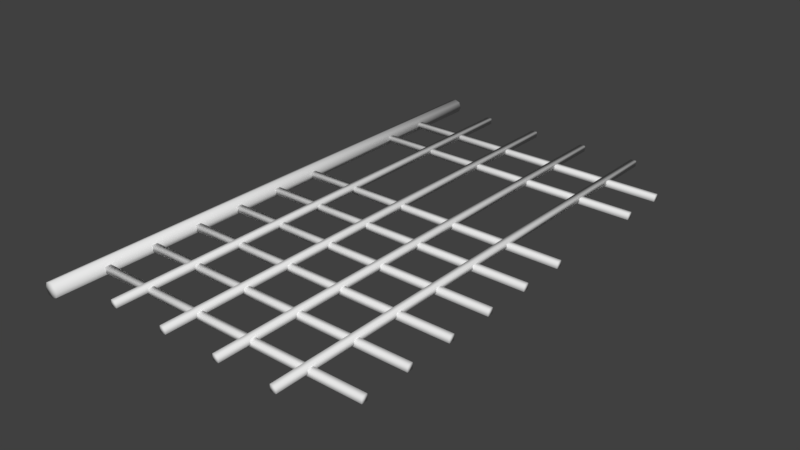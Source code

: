 # Source: CeilingGrid.blend  (saved by Blender 2.79.0; exported with 4.5.12 LTS)
import bpy
from mathutils import Matrix  # noqa: F401  (used for matrix-valued properties, if any)

bpy.ops.wm.read_factory_settings(use_empty=True)
scene = bpy.context.scene
scene.name = 'Scene'

# ---- collections
col_collection_1 = bpy.data.collections.new('Collection 1'); scene.collection.children.link(col_collection_1)

# ---- materials (node trees are filled in below, after node groups)
mat_ceilinggrid_mat = bpy.data.materials.new('CeilingGrid_Mat')
mat_ceilinggrid_mat.alpha_threshold = 0.0
mat_ceilinggrid_mat.use_transparent_shadow = False
mat_ceilinggrid_mat.roughness = 0.5

# ---- material node trees

# ---- world
world_world = bpy.data.worlds.new('World'); scene.world = world_world
world_world.color = (0.05088, 0.05088, 0.05088)
world_world.use_sun_shadow = False
world_world.sun_shadow_jitter_overblur = 0.0
world_world.cycles.sampling_method = 'MANUAL'

# ---- meshes
me_cube = bpy.data.meshes.new('Cube')
me_cube.from_pydata([(-0.6511, -23.96, -0.1323), (-0.6511, -23.96, 0.4677), (-0.6511, 27.04, -0.1323), (-0.6511, 27.04, 0.4677), (-0.05108, -23.96, -0.1323), (-0.05108, -23.96, 0.4677), (-0.05108, 27.04, -0.1323), (-0.05108, 27.04, 0.4677), (-6.651, -23.96, -0.1323), (-6.651, -23.96, 0.4677), (-6.651, 27.04, -0.1323), (-6.651, 27.04, 0.4677), (-6.051, -23.96, -0.1323), (-6.051, -23.96, 0.4677), (-6.051, 27.04, -0.1323), (-6.051, 27.04, 0.4677), (-12.9, -25.67, -0.6111), (-12.9, -25.67, 0.4802), (-12.9, 28.76, -0.6111), (-12.9, 28.76, 0.4802), (-11.81, -25.67, -0.6111), (-11.81, -25.67, 0.4802), (-11.81, 28.76, -0.6111), (-11.81, 28.76, 0.4802), (-12.85, 21.84, -0.3655), (-12.85, 21.84, 0.2345), (17.15, 21.84, -0.3655), (17.15, 21.84, 0.2345), (-12.85, 21.24, -0.3655), (-12.85, 21.24, 0.2345), (17.15, 21.24, -0.3655), (17.15, 21.24, 0.2345), (-12.85, 16.84, -0.3655), (-12.85, 16.84, 0.2345), (17.15, 16.84, -0.3655), (17.15, 16.84, 0.2345), (-12.85, 16.24, -0.3655), (-12.85, 16.24, 0.2345), (17.15, 16.24, -0.3655), (17.15, 16.24, 0.2345), (-12.85, 4.844, -0.3655), (-12.85, 4.844, 0.2345), (17.15, 4.844, -0.3655), (17.15, 4.844, 0.2345), (-12.85, 4.244, -0.3655), (-12.85, 4.244, 0.2345), (17.15, 4.244, -0.3655), (17.15, 4.244, 0.2345), (-12.85, -0.1561, -0.3655), (-12.85, -0.1561, 0.2345), (17.15, -0.1561, -0.3655), (17.15, -0.1561, 0.2345), (-12.85, -0.7561, -0.3655), (-12.85, -0.7561, 0.2345), (17.15, -0.7561, -0.3655), (17.15, -0.7561, 0.2345), (-12.85, -5.156, -0.3655), (-12.85, -5.156, 0.2345), (17.15, -5.156, -0.3655), (17.15, -5.156, 0.2345), (-12.85, -5.756, -0.3655), (-12.85, -5.756, 0.2345), (17.15, -5.756, -0.3655), (17.15, -5.756, 0.2345), (-12.85, -10.16, -0.3655), (-12.85, -10.16, 0.2345), (17.15, -10.16, -0.3655), (17.15, -10.16, 0.2345), (-12.85, -10.76, -0.3655), (-12.85, -10.76, 0.2345), (17.15, -10.76, -0.3655), (17.15, -10.76, 0.2345), (-12.85, -15.16, -0.3655), (-12.85, -15.16, 0.2345), (17.15, -15.16, -0.3655), (17.15, -15.16, 0.2345), (-12.85, -15.76, -0.3655), (-12.85, -15.76, 0.2345), (17.15, -15.76, -0.3655), (17.15, -15.76, 0.2345), (-12.85, -20.16, -0.3655), (-12.85, -20.16, 0.2345), (17.15, -20.16, -0.3655), (17.15, -20.16, 0.2345), (-12.85, -20.76, -0.3655), (-12.85, -20.76, 0.2345), (17.15, -20.76, -0.3655), (17.15, -20.76, 0.2345), (-13.09, -25.67, -0.06546), (-13.09, 28.76, -0.06546), (-11.61, 28.76, -0.06546), (-11.61, -25.67, -0.06546), (-12.35, 28.76, -0.8065), (-12.35, 28.76, 0.6756), (-12.35, -25.67, -0.8065), (-12.35, -25.67, 0.6756), (-12.35, -25.67, -0.06546), (-12.35, 28.76, -0.06546), (5.349, -23.96, -0.1323), (5.349, -23.96, 0.4677), (5.349, 27.04, -0.1323), (5.349, 27.04, 0.4677), (5.949, -23.96, -0.1323), (5.949, -23.96, 0.4677), (5.949, 27.04, -0.1323), (5.949, 27.04, 0.4677), (11.35, -23.96, -0.1323), (11.35, -23.96, 0.4677), (11.35, 27.04, -0.1323), (11.35, 27.04, 0.4677), (11.95, -23.96, -0.1323), (11.95, -23.96, 0.4677), (11.95, 27.04, -0.1323), (11.95, 27.04, 0.4677)], [], [(0, 1, 3, 2), (2, 3, 7, 6), (6, 7, 5, 4), (4, 5, 1, 0), (2, 6, 4, 0), (7, 3, 1, 5), (8, 9, 11, 10), (10, 11, 15, 14), (14, 15, 13, 12), (12, 13, 9, 8), (10, 14, 12, 8), (15, 11, 9, 13), (88, 17, 19, 89), (97, 93, 23, 90), (90, 23, 21, 91), (96, 95, 17, 88), (92, 22, 20, 94), (93, 19, 17, 95), (24, 25, 27, 26), (26, 27, 31, 30), (30, 31, 29, 28), (28, 29, 25, 24), (26, 30, 28, 24), (31, 27, 25, 29), (32, 33, 35, 34), (34, 35, 39, 38), (38, 39, 37, 36), (36, 37, 33, 32), (34, 38, 36, 32), (39, 35, 33, 37), (40, 41, 43, 42), (42, 43, 47, 46), (46, 47, 45, 44), (44, 45, 41, 40), (42, 46, 44, 40), (47, 43, 41, 45), (48, 49, 51, 50), (50, 51, 55, 54), (54, 55, 53, 52), (52, 53, 49, 48), (50, 54, 52, 48), (55, 51, 49, 53), (56, 57, 59, 58), (58, 59, 63, 62), (62, 63, 61, 60), (60, 61, 57, 56), (58, 62, 60, 56), (63, 59, 57, 61), (64, 65, 67, 66), (66, 67, 71, 70), (70, 71, 69, 68), (68, 69, 65, 64), (66, 70, 68, 64), (71, 67, 65, 69), (72, 73, 75, 74), (74, 75, 79, 78), (78, 79, 77, 76), (76, 77, 73, 72), (74, 78, 76, 72), (79, 75, 73, 77), (80, 81, 83, 82), (82, 83, 87, 86), (86, 87, 85, 84), (84, 85, 81, 80), (82, 86, 84, 80), (87, 83, 81, 85), (94, 96, 88, 16), (22, 90, 91, 20), (92, 97, 90, 22), (16, 88, 89, 18), (18, 89, 97, 92), (20, 91, 96, 94), (23, 93, 95, 21), (18, 92, 94, 16), (91, 21, 95, 96), (89, 19, 93, 97), (98, 99, 101, 100), (100, 101, 105, 104), (104, 105, 103, 102), (102, 103, 99, 98), (100, 104, 102, 98), (105, 101, 99, 103), (106, 107, 109, 108), (108, 109, 113, 112), (112, 113, 111, 110), (110, 111, 107, 106), (108, 112, 110, 106), (113, 109, 107, 111)])
me_cube.polygons.foreach_set('use_smooth', [True] * 88)
_uv = me_cube.uv_layers.new(name='UVMap')
_uv.uv.foreach_set('vector', [0.0006337, 0.1576, 0.0007314, 0.1404, 0.984, 0.1404, 0.9839, 0.1576, 0.7055, 0.5882, 0.7055, 0.5741, 0.7196, 0.5741, 0.7196, 0.5882, 0.9838, 0.1747, 0.9837, 0.1919, 0.0004387, 0.1919, 0.0005362, 0.1747, 0.7196, 0.5445, 0.7196, 0.5586, 0.7055, 0.5586, 0.7055, 0.5445, 0.9839, 0.1576, 0.9838, 0.1747, 0.0005362, 0.1747, 0.0006337, 0.1576, 0.9837, 0.1919, 0.9836, 0.2091, 0.000341, 0.2091, 0.0004387, 0.1919, 0.0006337, 0.2269, 0.0007314, 0.2097, 0.984, 0.2097, 0.9839, 0.2269, 0.7055, 0.4829, 0.7055, 0.4688, 0.7196, 0.4688, 0.7196, 0.4829, 0.9838, 0.2441, 0.9837, 0.2612, 0.0004387, 0.2612, 0.0005362, 0.2441, 0.7196, 0.6332, 0.7196, 0.6472, 0.7055, 0.6472, 0.7055, 0.6332, 0.9839, 0.2269, 0.9838, 0.2441, 0.0005362, 0.2441, 0.0006337, 0.2269, 0.9837, 0.2612, 0.9836, 0.2784, 0.000341, 0.2784, 0.0004387, 0.2612, 0.001171, 0.01777, 0.00129, 0.000341, 0.9997, 0.000341, 0.9995, 0.01777, 0.7219, 0.4341, 0.7278, 0.4178, 0.7383, 0.4264, 0.7382, 0.44, 0.9991, 0.08746, 0.9989, 0.1049, 0.0005782, 0.1049, 0.000697, 0.08746, 0.7219, 0.5147, 0.7161, 0.5311, 0.7055, 0.5224, 0.7055, 0.5088, 0.9993, 0.05261, 0.9992, 0.07004, 0.0008157, 0.07004, 0.0009357, 0.05261, 0.9988, 0.1223, 0.9987, 0.1397, 0.000341, 0.1397, 0.0004582, 0.1223, 0.0003413, 0.66, 0.0003414, 0.6459, 0.7048, 0.6459, 0.7048, 0.66, 0.7343, 0.5445, 0.7343, 0.5586, 0.7202, 0.5586, 0.7202, 0.5445, 0.7048, 0.6741, 0.7048, 0.6882, 0.000341, 0.6882, 0.0003411, 0.6741, 0.7055, 0.717, 0.7055, 0.7029, 0.7196, 0.7029, 0.7196, 0.717, 0.7048, 0.66, 0.7048, 0.6741, 0.0003411, 0.6741, 0.0003413, 0.66, 0.7048, 0.6882, 0.7048, 0.7022, 0.000341, 0.7022, 0.000341, 0.6882, 0.0003411, 0.4318, 0.000341, 0.4177, 0.7048, 0.4177, 0.7048, 0.4318, 0.7343, 0.4835, 0.7343, 0.4976, 0.7202, 0.4976, 0.7202, 0.4835, 0.7048, 0.4459, 0.7048, 0.46, 0.0003412, 0.46, 0.0003411, 0.4459, 0.7202, 0.5882, 0.7202, 0.5741, 0.7343, 0.5741, 0.7343, 0.5882, 0.7048, 0.4318, 0.7048, 0.4459, 0.0003411, 0.4459, 0.0003411, 0.4318, 0.7048, 0.46, 0.7048, 0.4741, 0.0003414, 0.4741, 0.0003412, 0.46, 0.0003411, 0.4888, 0.000341, 0.4748, 0.7048, 0.4748, 0.7048, 0.4888, 0.7196, 0.6036, 0.7196, 0.6177, 0.7055, 0.6177, 0.7055, 0.6036, 0.7048, 0.5029, 0.7048, 0.517, 0.0003412, 0.517, 0.0003411, 0.5029, 0.7202, 0.6029, 0.7202, 0.5888, 0.7343, 0.5888, 0.7343, 0.6029, 0.7048, 0.4888, 0.7048, 0.5029, 0.0003411, 0.5029, 0.0003411, 0.4888, 0.7048, 0.517, 0.7048, 0.5311, 0.0003414, 0.5311, 0.0003412, 0.517, 0.0003411, 0.8311, 0.0003411, 0.817, 0.7048, 0.817, 0.7048, 0.8311, 0.7196, 0.6184, 0.7196, 0.6325, 0.7055, 0.6325, 0.7055, 0.6184, 0.7048, 0.8452, 0.7048, 0.8593, 0.000341, 0.8593, 0.000341, 0.8452, 0.7055, 0.5734, 0.7055, 0.5593, 0.7196, 0.5593, 0.7196, 0.5734, 0.7048, 0.8311, 0.7048, 0.8452, 0.000341, 0.8452, 0.0003411, 0.8311, 0.7048, 0.8593, 0.7048, 0.8734, 0.0003412, 0.8734, 0.000341, 0.8593, 0.0003413, 0.5459, 0.0003414, 0.5318, 0.7048, 0.5318, 0.7048, 0.5459, 0.7196, 0.6627, 0.7196, 0.6768, 0.7055, 0.6768, 0.7055, 0.6627, 0.7048, 0.56, 0.7048, 0.5741, 0.000341, 0.5741, 0.0003411, 0.56, 0.7055, 0.4976, 0.7055, 0.4835, 0.7196, 0.4835, 0.7196, 0.4976, 0.7048, 0.5459, 0.7048, 0.56, 0.0003411, 0.56, 0.0003413, 0.5459, 0.7048, 0.5741, 0.7048, 0.5882, 0.000341, 0.5882, 0.000341, 0.5741, 0.0003413, 0.6029, 0.0003414, 0.5888, 0.7048, 0.5888, 0.7048, 0.6029, 0.7343, 0.5593, 0.7343, 0.5734, 0.7202, 0.5734, 0.7202, 0.5593, 0.7048, 0.617, 0.7048, 0.6311, 0.000341, 0.6311, 0.0003411, 0.617, 0.7202, 0.4829, 0.7202, 0.4688, 0.7343, 0.4688, 0.7343, 0.4829, 0.7048, 0.6029, 0.7048, 0.617, 0.0003411, 0.617, 0.0003413, 0.6029, 0.7048, 0.6311, 0.7048, 0.6452, 0.000341, 0.6452, 0.000341, 0.6311, 0.0003411, 0.7741, 0.0003411, 0.76, 0.7048, 0.76, 0.7048, 0.7741, 0.7196, 0.6479, 0.7196, 0.662, 0.7055, 0.662, 0.7055, 0.6479, 0.7048, 0.7881, 0.7048, 0.8022, 0.000341, 0.8022, 0.000341, 0.7881, 0.7055, 0.6916, 0.7055, 0.6775, 0.7196, 0.6775, 0.7196, 0.6916, 0.7048, 0.7741, 0.7048, 0.7881, 0.000341, 0.7881, 0.0003411, 0.7741, 0.7048, 0.8022, 0.7048, 0.8163, 0.0003412, 0.8163, 0.000341, 0.8022, 0.0003411, 0.717, 0.0003411, 0.7029, 0.7048, 0.7029, 0.7048, 0.717, 0.7343, 0.4512, 0.7343, 0.4653, 0.7202, 0.4653, 0.7202, 0.4512, 0.7048, 0.7311, 0.7048, 0.7452, 0.000341, 0.7452, 0.000341, 0.7311, 0.7055, 0.7318, 0.7055, 0.7177, 0.7196, 0.7177, 0.7196, 0.7318, 0.7048, 0.717, 0.7048, 0.7311, 0.000341, 0.7311, 0.0003411, 0.717, 0.7048, 0.7452, 0.7048, 0.7593, 0.0003412, 0.7593, 0.000341, 0.7452, 0.7278, 0.4984, 0.7219, 0.5147, 0.7055, 0.5088, 0.7141, 0.4983, 0.9992, 0.07004, 0.9991, 0.08746, 0.000697, 0.08746, 0.0008157, 0.07004, 0.7161, 0.4505, 0.7219, 0.4341, 0.7382, 0.44, 0.7296, 0.4505, 0.001053, 0.03519, 0.001171, 0.01777, 0.9995, 0.01777, 0.9994, 0.03519, 0.7055, 0.4418, 0.7055, 0.4282, 0.7219, 0.4341, 0.7161, 0.4505, 0.7383, 0.507, 0.7382, 0.5206, 0.7219, 0.5147, 0.7278, 0.4984, 0.9989, 0.1049, 0.9988, 0.1223, 0.0004582, 0.1223, 0.0005782, 0.1049, 0.9994, 0.03519, 0.9993, 0.05261, 0.0009357, 0.05261, 0.001053, 0.03519, 0.7382, 0.5206, 0.7296, 0.5311, 0.7161, 0.5311, 0.7219, 0.5147, 0.7055, 0.4282, 0.7141, 0.4177, 0.7278, 0.4178, 0.7219, 0.4341, 0.0006336, 0.2962, 0.0007312, 0.2791, 0.984, 0.2791, 0.9839, 0.2962, 0.7055, 0.4653, 0.7055, 0.4512, 0.7196, 0.4512, 0.7196, 0.4653, 0.9838, 0.3134, 0.9837, 0.3305, 0.0004385, 0.3305, 0.0005361, 0.3134, 0.7196, 0.5888, 0.7196, 0.6029, 0.7055, 0.6029, 0.7055, 0.5888, 0.9839, 0.2962, 0.9838, 0.3134, 0.0005361, 0.3134, 0.0006336, 0.2962, 0.9837, 0.3305, 0.9836, 0.3477, 0.000341, 0.3477, 0.0004385, 0.3305, 0.0006337, 0.3655, 0.0007312, 0.3484, 0.984, 0.3484, 0.9839, 0.3655, 0.7202, 0.6036, 0.7343, 0.6036, 0.7343, 0.6177, 0.7202, 0.6177, 0.9838, 0.3827, 0.9837, 0.3999, 0.0004385, 0.3999, 0.0005361, 0.3827, 0.7343, 0.6184, 0.7343, 0.6325, 0.7202, 0.6325, 0.7202, 0.6184, 0.9839, 0.3655, 0.9838, 0.3827, 0.0005361, 0.3827, 0.0006337, 0.3655, 0.9837, 0.3999, 0.9836, 0.417, 0.000341, 0.417, 0.0004385, 0.3999])
me_cube.materials.append(mat_ceilinggrid_mat)
me_cube.use_remesh_preserve_volume = False
me_cube.use_remesh_preserve_attributes = False
me_cube.use_mirror_vertex_groups = False
me_cube.update()

# ---- objects
ob_cube = bpy.data.objects.new('Cube', me_cube)

# ---- transforms, parenting, visibility, modifiers, constraints
ob_cube.location = (0.0, 0.0, 0.0)
ob_cube.lineart.crease_threshold = 0.0

# ---- collection membership
col_collection_1.objects.link(ob_cube)

# ---- scene / render settings (as saved in the file)
scene.frame_start = 1; scene.frame_end = 250; scene.frame_set(8)
scene.render.engine = 'BLENDER_EEVEE_NEXT'
scene.render.resolution_percentage = 50
scene.render.dither_intensity = 0.0
scene.cycles.use_denoising = False
scene.cycles.samples = 128
scene.cycles.sampling_pattern = 'TABULATED_SOBOL'
scene.cycles.use_adaptive_sampling = False
scene.cycles.use_light_tree = False
scene.cycles.blur_glossy = 0.0
scene.cycles.sample_clamp_indirect = 0.0
scene.view_settings.view_transform = 'Standard'
bpy.context.view_layer.update()

# ---- added for rendering (the .blend has no active camera and no usable light): camera, sun
cam_auto = bpy.data.cameras.new('AutoCamera')
cam_auto.lens = 50.0
cam_auto.sensor_width = 36.0
cam_auto.clip_end = 1011.42
ob_auto_camera = bpy.data.objects.new('AutoCamera', cam_auto)
scene.collection.objects.link(ob_auto_camera)
ob_auto_camera.location = (59.6591, -67.6133, 46.0393)
ob_auto_camera.rotation_euler = (1.09748, -7.21219e-08, 0.694738)
scene.camera = ob_auto_camera
light_auto_sun = bpy.data.lights.new('AutoSun', 'SUN')
light_auto_sun.energy = 3.0
light_auto_sun.angle = 0.0523599
ob_auto_sun = bpy.data.objects.new('AutoSun', light_auto_sun)
scene.collection.objects.link(ob_auto_sun)
ob_auto_sun.rotation_euler = (0.872665, 0.174533, 0.523599)
bpy.context.view_layer.update()
